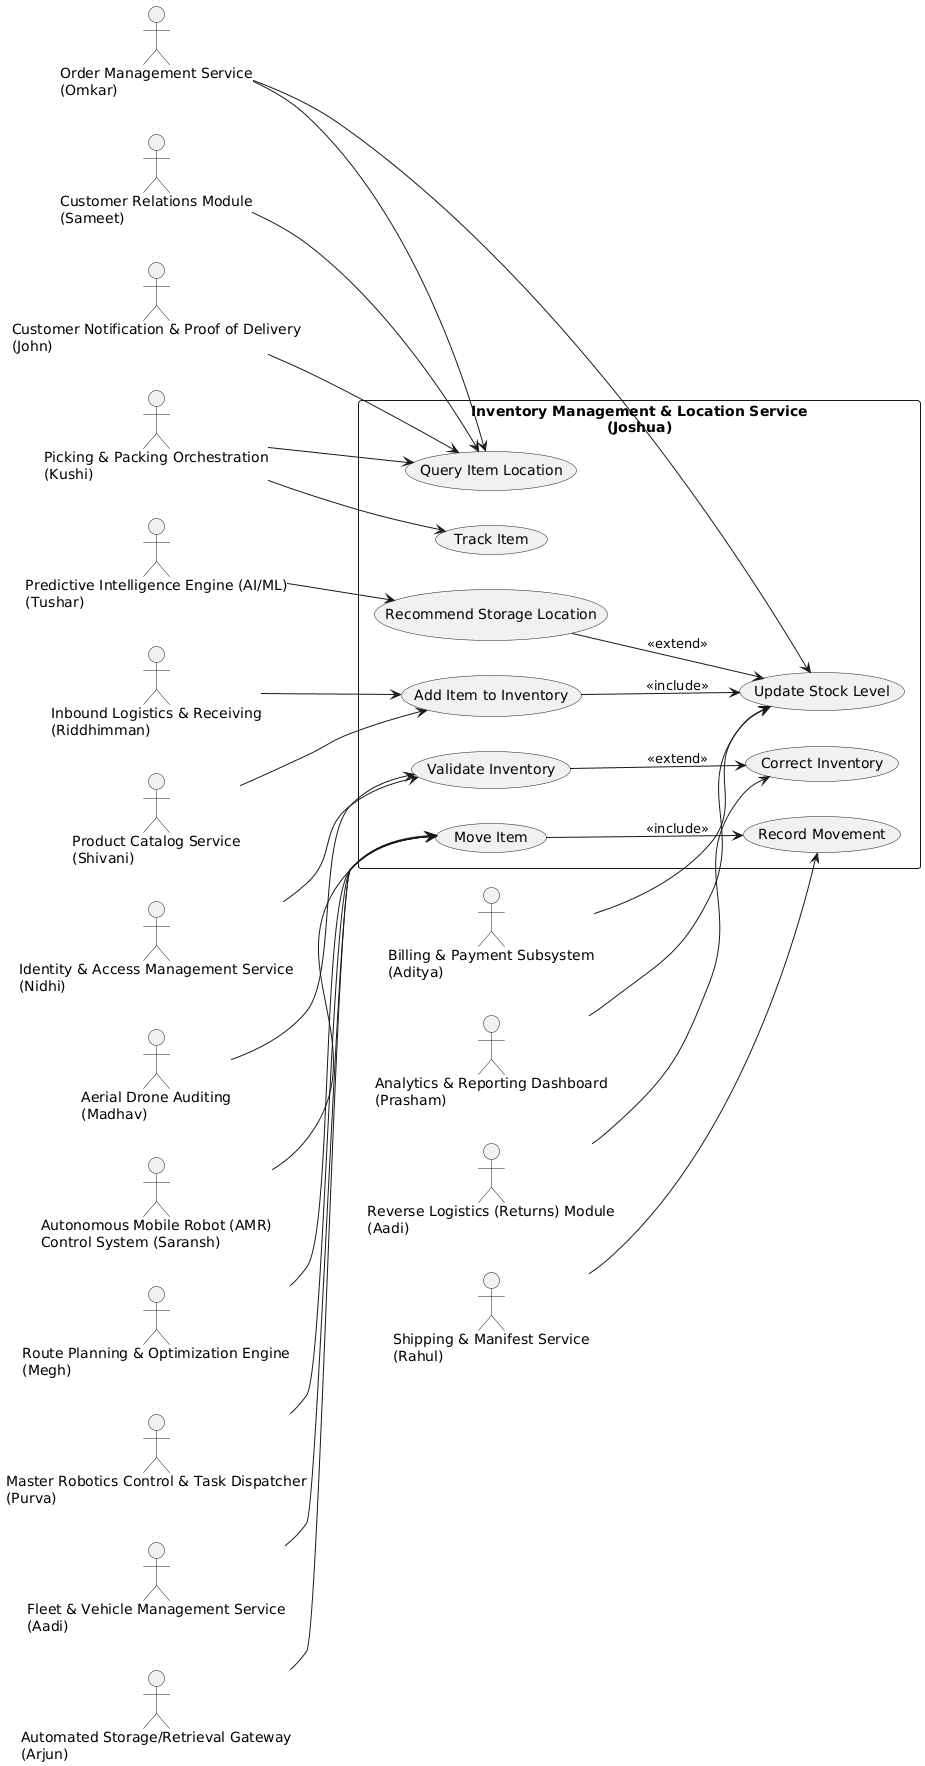

The diagram above was rendered by PlantUML. Its source (embedded in the PNG):
@startuml
left to right direction
skinparam packageStyle rectangle


actor "Inbound Logistics & Receiving\n(Riddhimman)" as Inbound
actor "Order Management Service\n(Omkar)" as Order
actor "Picking & Packing Orchestration\n(Kushi)" as Picking
actor "Aerial Drone Auditing\n(Madhav)" as Drone
actor "Automated Storage/Retrieval Gateway\n(Arjun)" as ASRS
actor "Autonomous Mobile Robot (AMR)\nControl System (Saransh)" as AMR
actor "Analytics & Reporting Dashboard\n(Prasham)" as Analytics
actor "Predictive Intelligence Engine (AI/ML)\n(Tushar)" as AI
actor "Customer Notification & Proof of Delivery\n(John)" as CustomerService
actor "Billing & Payment Subsystem\n(Aditya)" as Billing
actor "Fleet & Vehicle Management Service\n(Aadi)" as Fleet
actor "Identity & Access Management Service\n(Nidhi)" as IAM
actor "Master Robotics Control & Task Dispatcher\n(Purva)" as MasterControl
actor "Product Catalog Service\n(Shivani)" as Catalog
actor "Route Planning & Optimization Engine\n(Megh)" as Route
actor "Shipping & Manifest Service\n(Rahul)" as Shipping
actor "Reverse Logistics (Returns) Module\n(Aadi)" as Reverse
actor "Customer Relations Module\n(Sameet)" as CRM


rectangle "Inventory Management & Location Service\n(Joshua)" {
  usecase "Add Item to Inventory" as UC_Add
  usecase "Update Stock Level" as UC_Update
  usecase "Move Item" as UC_Move
  usecase "Record Movement" as UC_Record
  usecase "Validate Inventory" as UC_Validate
  usecase "Correct Inventory" as UC_Correct
  usecase "Query Item Location" as UC_Query
  usecase "Track Item" as UC_Track
  usecase "Recommend Storage Location" as UC_Slot
}


' --- Use Case Relationships ---
UC_Add --> UC_Update : <<include>>
UC_Move --> UC_Record : <<include>>
UC_Validate --> UC_Correct : <<extend>>
UC_Slot --> UC_Update : <<extend>>


' --- Actor Interactions ---
Inbound --> UC_Add
Order --> UC_Query
Order --> UC_Update
Picking --> UC_Query
Picking --> UC_Track
Drone --> UC_Validate
ASRS --> UC_Move
AMR --> UC_Move
Analytics --> UC_Update
AI --> UC_Slot
Billing --> UC_Update
CustomerService --> UC_Query
Fleet --> UC_Move
IAM --> UC_Validate
MasterControl --> UC_Move
Catalog --> UC_Add
Route --> UC_Move
Shipping --> UC_Record
Reverse --> UC_Correct
CRM --> UC_Query
@enduml